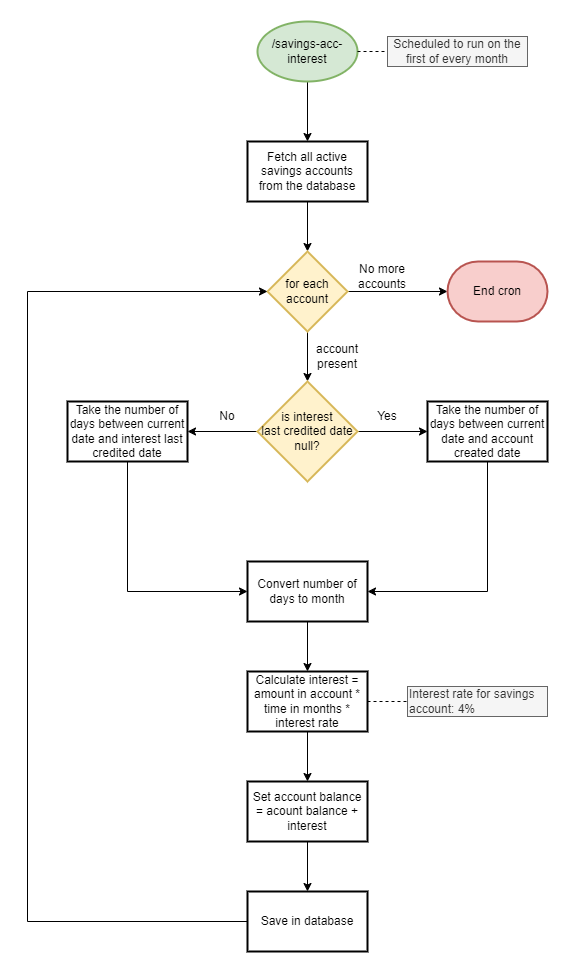

The diagram above was exported from draw.io. Its source (the exported page's mxGraphModel, read from the mxfile embedded in the PNG):
<mxGraphModel dx="780" dy="544" grid="1" gridSize="10" guides="1" tooltips="1" connect="1" arrows="1" fold="1" page="1" pageScale="1" pageWidth="850" pageHeight="1100" math="0" shadow="0">
  <root>
    <mxCell id="0" />
    <mxCell id="1" parent="0" />
    <mxCell id="PvRXN-vdFgjQb8guRE_Y-4" value="" style="edgeStyle=orthogonalEdgeStyle;rounded=0;orthogonalLoop=1;jettySize=auto;html=1;" parent="1" source="PvRXN-vdFgjQb8guRE_Y-1" target="PvRXN-vdFgjQb8guRE_Y-3" edge="1">
      <mxGeometry relative="1" as="geometry" />
    </mxCell>
    <mxCell id="PvRXN-vdFgjQb8guRE_Y-1" value="/savings-acc-interest" style="strokeWidth=2;html=1;shape=mxgraph.flowchart.start_1;whiteSpace=wrap;fillColor=#d5e8d4;strokeColor=#82b366;" parent="1" vertex="1">
      <mxGeometry x="350" y="30" width="100" height="60" as="geometry" />
    </mxCell>
    <mxCell id="PvRXN-vdFgjQb8guRE_Y-15" value="" style="edgeStyle=orthogonalEdgeStyle;rounded=0;orthogonalLoop=1;jettySize=auto;html=1;" parent="1" source="PvRXN-vdFgjQb8guRE_Y-3" target="PvRXN-vdFgjQb8guRE_Y-14" edge="1">
      <mxGeometry relative="1" as="geometry" />
    </mxCell>
    <mxCell id="PvRXN-vdFgjQb8guRE_Y-3" value="Fetch all active savings accounts from the database" style="whiteSpace=wrap;html=1;strokeWidth=2;" parent="1" vertex="1">
      <mxGeometry x="340" y="150" width="120" height="60" as="geometry" />
    </mxCell>
    <mxCell id="PvRXN-vdFgjQb8guRE_Y-5" value="Scheduled to run on the first of every month" style="text;html=1;strokeColor=#666666;fillColor=#f5f5f5;align=center;verticalAlign=middle;whiteSpace=wrap;rounded=0;fontColor=#333333;" parent="1" vertex="1">
      <mxGeometry x="480" y="45" width="140" height="30" as="geometry" />
    </mxCell>
    <mxCell id="PvRXN-vdFgjQb8guRE_Y-6" value="" style="endArrow=none;dashed=1;html=1;rounded=0;entryX=0;entryY=0.5;entryDx=0;entryDy=0;exitX=1;exitY=0.5;exitDx=0;exitDy=0;exitPerimeter=0;" parent="1" source="PvRXN-vdFgjQb8guRE_Y-1" target="PvRXN-vdFgjQb8guRE_Y-5" edge="1">
      <mxGeometry width="50" height="50" relative="1" as="geometry">
        <mxPoint x="380" y="260" as="sourcePoint" />
        <mxPoint x="430" y="210" as="targetPoint" />
      </mxGeometry>
    </mxCell>
    <mxCell id="PvRXN-vdFgjQb8guRE_Y-19" value="" style="edgeStyle=orthogonalEdgeStyle;rounded=0;orthogonalLoop=1;jettySize=auto;html=1;" parent="1" source="PvRXN-vdFgjQb8guRE_Y-14" target="PvRXN-vdFgjQb8guRE_Y-18" edge="1">
      <mxGeometry relative="1" as="geometry" />
    </mxCell>
    <mxCell id="PvRXN-vdFgjQb8guRE_Y-41" value="" style="edgeStyle=orthogonalEdgeStyle;rounded=0;orthogonalLoop=1;jettySize=auto;html=1;" parent="1" source="PvRXN-vdFgjQb8guRE_Y-14" target="PvRXN-vdFgjQb8guRE_Y-40" edge="1">
      <mxGeometry relative="1" as="geometry" />
    </mxCell>
    <mxCell id="PvRXN-vdFgjQb8guRE_Y-14" value="for each account" style="rhombus;whiteSpace=wrap;html=1;strokeWidth=2;fillColor=#fff2cc;strokeColor=#d6b656;" parent="1" vertex="1">
      <mxGeometry x="360" y="260" width="80" height="80" as="geometry" />
    </mxCell>
    <mxCell id="PvRXN-vdFgjQb8guRE_Y-22" value="" style="edgeStyle=orthogonalEdgeStyle;rounded=0;orthogonalLoop=1;jettySize=auto;html=1;" parent="1" source="PvRXN-vdFgjQb8guRE_Y-18" target="PvRXN-vdFgjQb8guRE_Y-21" edge="1">
      <mxGeometry relative="1" as="geometry" />
    </mxCell>
    <mxCell id="PvRXN-vdFgjQb8guRE_Y-24" value="" style="edgeStyle=orthogonalEdgeStyle;rounded=0;orthogonalLoop=1;jettySize=auto;html=1;" parent="1" source="PvRXN-vdFgjQb8guRE_Y-18" target="PvRXN-vdFgjQb8guRE_Y-23" edge="1">
      <mxGeometry relative="1" as="geometry" />
    </mxCell>
    <mxCell id="PvRXN-vdFgjQb8guRE_Y-18" value="is interest &lt;br&gt;last credited date null?" style="rhombus;whiteSpace=wrap;html=1;strokeWidth=2;fillColor=#fff2cc;strokeColor=#d6b656;" parent="1" vertex="1">
      <mxGeometry x="350" y="390" width="100" height="100" as="geometry" />
    </mxCell>
    <mxCell id="PvRXN-vdFgjQb8guRE_Y-27" style="edgeStyle=orthogonalEdgeStyle;rounded=0;orthogonalLoop=1;jettySize=auto;html=1;entryX=1;entryY=0.5;entryDx=0;entryDy=0;" parent="1" source="PvRXN-vdFgjQb8guRE_Y-21" target="PvRXN-vdFgjQb8guRE_Y-25" edge="1">
      <mxGeometry relative="1" as="geometry">
        <Array as="points">
          <mxPoint x="580" y="600" />
        </Array>
      </mxGeometry>
    </mxCell>
    <mxCell id="PvRXN-vdFgjQb8guRE_Y-21" value="Take the number of days between current date and account created date" style="whiteSpace=wrap;html=1;strokeWidth=2;" parent="1" vertex="1">
      <mxGeometry x="520" y="410" width="120" height="60" as="geometry" />
    </mxCell>
    <mxCell id="PvRXN-vdFgjQb8guRE_Y-26" style="edgeStyle=orthogonalEdgeStyle;rounded=0;orthogonalLoop=1;jettySize=auto;html=1;entryX=0;entryY=0.5;entryDx=0;entryDy=0;" parent="1" source="PvRXN-vdFgjQb8guRE_Y-23" target="PvRXN-vdFgjQb8guRE_Y-25" edge="1">
      <mxGeometry relative="1" as="geometry">
        <Array as="points">
          <mxPoint x="220" y="600" />
        </Array>
      </mxGeometry>
    </mxCell>
    <mxCell id="PvRXN-vdFgjQb8guRE_Y-23" value="Take the number of days between current date and interest last credited date" style="whiteSpace=wrap;html=1;strokeWidth=2;" parent="1" vertex="1">
      <mxGeometry x="160" y="410" width="120" height="60" as="geometry" />
    </mxCell>
    <mxCell id="PvRXN-vdFgjQb8guRE_Y-30" value="" style="edgeStyle=orthogonalEdgeStyle;rounded=0;orthogonalLoop=1;jettySize=auto;html=1;" parent="1" source="PvRXN-vdFgjQb8guRE_Y-25" target="PvRXN-vdFgjQb8guRE_Y-29" edge="1">
      <mxGeometry relative="1" as="geometry" />
    </mxCell>
    <mxCell id="PvRXN-vdFgjQb8guRE_Y-25" value="Convert number of days to month" style="whiteSpace=wrap;html=1;strokeWidth=2;" parent="1" vertex="1">
      <mxGeometry x="340" y="570" width="120" height="60" as="geometry" />
    </mxCell>
    <mxCell id="PvRXN-vdFgjQb8guRE_Y-34" value="" style="edgeStyle=orthogonalEdgeStyle;rounded=0;orthogonalLoop=1;jettySize=auto;html=1;" parent="1" source="PvRXN-vdFgjQb8guRE_Y-29" target="PvRXN-vdFgjQb8guRE_Y-33" edge="1">
      <mxGeometry relative="1" as="geometry" />
    </mxCell>
    <mxCell id="PvRXN-vdFgjQb8guRE_Y-29" value="Calculate interest = amount in account * time in months * interest rate" style="whiteSpace=wrap;html=1;strokeWidth=2;" parent="1" vertex="1">
      <mxGeometry x="340" y="680" width="120" height="60" as="geometry" />
    </mxCell>
    <mxCell id="PvRXN-vdFgjQb8guRE_Y-31" value="Interest rate for savings account: 4%" style="text;html=1;strokeColor=#666666;fillColor=#f5f5f5;align=left;verticalAlign=middle;whiteSpace=wrap;rounded=0;fontColor=#333333;" parent="1" vertex="1">
      <mxGeometry x="500" y="695" width="140" height="30" as="geometry" />
    </mxCell>
    <mxCell id="PvRXN-vdFgjQb8guRE_Y-32" value="" style="endArrow=none;dashed=1;html=1;rounded=0;exitX=1;exitY=0.5;exitDx=0;exitDy=0;entryX=0;entryY=0.5;entryDx=0;entryDy=0;" parent="1" source="PvRXN-vdFgjQb8guRE_Y-29" target="PvRXN-vdFgjQb8guRE_Y-31" edge="1">
      <mxGeometry width="50" height="50" relative="1" as="geometry">
        <mxPoint x="380" y="540" as="sourcePoint" />
        <mxPoint x="500" y="740" as="targetPoint" />
      </mxGeometry>
    </mxCell>
    <mxCell id="PvRXN-vdFgjQb8guRE_Y-38" value="" style="edgeStyle=orthogonalEdgeStyle;rounded=0;orthogonalLoop=1;jettySize=auto;html=1;" parent="1" source="PvRXN-vdFgjQb8guRE_Y-33" target="PvRXN-vdFgjQb8guRE_Y-37" edge="1">
      <mxGeometry relative="1" as="geometry" />
    </mxCell>
    <mxCell id="PvRXN-vdFgjQb8guRE_Y-33" value="Set account balance = acount balance + interest" style="whiteSpace=wrap;html=1;strokeWidth=2;" parent="1" vertex="1">
      <mxGeometry x="340" y="790" width="120" height="60" as="geometry" />
    </mxCell>
    <mxCell id="PvRXN-vdFgjQb8guRE_Y-39" style="edgeStyle=orthogonalEdgeStyle;rounded=0;orthogonalLoop=1;jettySize=auto;html=1;entryX=0;entryY=0.5;entryDx=0;entryDy=0;" parent="1" source="PvRXN-vdFgjQb8guRE_Y-37" target="PvRXN-vdFgjQb8guRE_Y-14" edge="1">
      <mxGeometry relative="1" as="geometry">
        <mxPoint x="80" y="360" as="targetPoint" />
        <Array as="points">
          <mxPoint x="120" y="930" />
          <mxPoint x="120" y="300" />
        </Array>
      </mxGeometry>
    </mxCell>
    <mxCell id="PvRXN-vdFgjQb8guRE_Y-37" value="Save in database" style="whiteSpace=wrap;html=1;strokeWidth=2;" parent="1" vertex="1">
      <mxGeometry x="340" y="900" width="120" height="60" as="geometry" />
    </mxCell>
    <mxCell id="PvRXN-vdFgjQb8guRE_Y-40" value="End cron" style="strokeWidth=2;html=1;shape=mxgraph.flowchart.terminator;whiteSpace=wrap;fillColor=#f8cecc;strokeColor=#b85450;" parent="1" vertex="1">
      <mxGeometry x="540" y="270" width="100" height="60" as="geometry" />
    </mxCell>
    <mxCell id="PvRXN-vdFgjQb8guRE_Y-42" value="No more accounts" style="text;html=1;strokeColor=none;fillColor=none;align=center;verticalAlign=middle;whiteSpace=wrap;rounded=0;" parent="1" vertex="1">
      <mxGeometry x="430" y="270" width="90" height="30" as="geometry" />
    </mxCell>
    <mxCell id="PvRXN-vdFgjQb8guRE_Y-43" value="account present" style="text;html=1;strokeColor=none;fillColor=none;align=center;verticalAlign=middle;whiteSpace=wrap;rounded=0;" parent="1" vertex="1">
      <mxGeometry x="400" y="350" width="60" height="30" as="geometry" />
    </mxCell>
    <mxCell id="PvRXN-vdFgjQb8guRE_Y-44" value="Yes" style="text;html=1;strokeColor=none;fillColor=none;align=center;verticalAlign=middle;whiteSpace=wrap;rounded=0;" parent="1" vertex="1">
      <mxGeometry x="450" y="410" width="60" height="30" as="geometry" />
    </mxCell>
    <mxCell id="PvRXN-vdFgjQb8guRE_Y-45" value="No" style="text;html=1;strokeColor=none;fillColor=none;align=center;verticalAlign=middle;whiteSpace=wrap;rounded=0;" parent="1" vertex="1">
      <mxGeometry x="290" y="410" width="60" height="30" as="geometry" />
    </mxCell>
  </root>
</mxGraphModel>